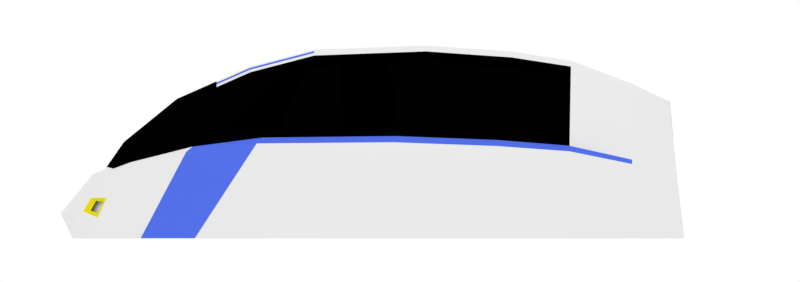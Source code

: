 # Source: hpvcar_8_Outside.blend  (saved by Blender 2.78.0; exported with 4.5.12 LTS)
import bpy
from mathutils import Matrix  # noqa: F401  (used for matrix-valued properties, if any)

bpy.ops.wm.read_factory_settings(use_empty=True)
scene = bpy.context.scene
scene.name = 'Scene'

# ---- collections
col_collection_1 = bpy.data.collections.new('Collection 1'); scene.collection.children.link(col_collection_1)

# ---- materials (node trees are filled in below, after node groups)
mat_skycarlightglows = bpy.data.materials.new('SkyCarLightGlows')
mat_skycarlightglows.alpha_threshold = 0.0
mat_skycarlightglows.diffuse_color = (0.5, 0.5, 0.5, 1.0)
mat_skycarlightglows.roughness = 0.5
mat_hpvcar_white = bpy.data.materials.new('hpvcar-white')
mat_hpvcar_white.alpha_threshold = 0.0
mat_hpvcar_white.roughness = 0.5
mat_hpvcar_white.line_color = (0.0, 0.0, 0.0, 1.0)
mat_hpvcar_blue = bpy.data.materials.new('hpvcar-blue')
mat_hpvcar_blue.alpha_threshold = 0.0
mat_hpvcar_blue.roughness = 0.5
mat_hpvcar_black = bpy.data.materials.new('hpvcar-black')
mat_hpvcar_black.alpha_threshold = 0.0
mat_hpvcar_black.preview_render_type = 'FLAT'
mat_hpvcar_black.roughness = 0.5
mat_hpvcar_yellow = bpy.data.materials.new('hpvcar-yellow')
mat_hpvcar_yellow.alpha_threshold = 0.0
mat_hpvcar_yellow.roughness = 0.5

# ---- material node trees
mat_skycarlightglows.use_nodes = True; mat_skycarlightglows.node_tree.nodes.clear()
_N = mat_skycarlightglows.node_tree.nodes; _L = mat_skycarlightglows.node_tree.links
n0 = _N.new('ShaderNodeOutputMaterial'); n0.name = 'Material Output'; n0.location = (1200, 880)
n0.label = 'Material Out'
n1 = _N.new('ShaderNodeAddShader'); n1.name = 'Add Shader'; n1.location = (1000, 880)
n1.label = 'Shader Add Refl'
n2 = _N.new('ShaderNodeAddShader'); n2.name = 'Add Shader.001'; n2.location = (800, 880)
n2.label = 'Shader Add Spec'
n3 = _N.new('ShaderNodeBsdfRefraction'); n3.name = 'Refraction BSDF'; n3.location = (1200, 220)
n3.label = 'Refl BSDF'
n4 = _N.new('ShaderNodeMix'); n4.name = 'Mix'; n4.location = (1000, 220)
n4.label = 'Mix Color/Refl'
n4.data_type = 'RGBA'
n4.blend_type = 'MULTIPLY'
n4.inputs[0].default_value = 1.0
n4.inputs[6].default_value = (1.0, 1.0, 1.0, 1.0)
n4.inputs[7].default_value = (0.5, 0.5, 0.5, 0.5)
n5 = _N.new('ShaderNodeMixShader'); n5.name = 'Mix Shader'; n5.location = (600, 880)
n5.label = 'Shader Mix Alpha'
n6 = _N.new('ShaderNodeBsdfTransparent'); n6.name = 'Transparent BSDF'; n6.location = (400, 880)
n6.label = 'Alpha BSDF'
n6.mute = True
n7 = _N.new('ShaderNodeMix'); n7.name = 'Mix.001'; n7.location = (200, 1100)
n7.label = 'Mix Color/Alpha'
n7.data_type = 'RGBA'
n7.blend_type = 'MULTIPLY'
n7.inputs[0].default_value = 1.0
n7.inputs[6].default_value = (1.0, 1.0, 1.0, 1.0)
n7.inputs[7].default_value = (1.0, 1.0, 1.0, 1.0)
n8 = _N.new('ShaderNodeBsdfDiffuse'); n8.name = 'Diffuse BSDF'; n8.location = (400, 660)
n8.label = 'Diff BSDF'
n9 = _N.new('ShaderNodeMix'); n9.name = 'Mix.002'; n9.location = (200, 660)
n9.label = 'Mix Color/Diffuse'
n9.data_type = 'RGBA'
n9.blend_type = 'MULTIPLY'
n9.inputs[0].default_value = 1.0
n9.inputs[7].default_value = (1.0, 1.0, 1.0, 1.0)
n10 = _N.new('ShaderNodeBsdfAnisotropic'); n10.name = 'Glossy BSDF'; n10.location = (400, 220)
n10.label = 'Spec BSDF'
n10.distribution = 'GGX'
n11 = _N.new('ShaderNodeMix'); n11.name = 'Mix.003'; n11.location = (200, 220)
n11.label = 'Mix Color/Spec'
n11.data_type = 'RGBA'
n11.blend_type = 'MULTIPLY'
n11.inputs[0].default_value = 1.0
n11.inputs[6].default_value = (0.25, 0.25, 0.25, 1.0)
n11.inputs[7].default_value = (0.0, 0.0, 0.0, 1.0)
n12 = _N.new('ShaderNodeMix'); n12.name = 'Mix.004'; n12.location = (200, 0)
n12.label = 'Mix Color/Hardness'
n12.data_type = 'RGBA'
n12.blend_type = 'MULTIPLY'
n12.inputs[0].default_value = 1.0
n12.inputs[6].default_value = (1.212, 1.212, 1.212, 1.212)
n12.inputs[7].default_value = (1.0, 1.0, 1.0, 1.0)
n13 = _N.new('ShaderNodeNormalMap'); n13.name = 'Normal Map'; n13.location = (200, 440)
n13.label = 'Normal/Map'
n13.mute = True
n14 = _N.new('ShaderNodeMix'); n14.name = 'Mix.005'; n14.location = (1000, 660)
n14.label = 'Bump/Map'
n14.mute = True
n14.data_type = 'RGBA'
n14.blend_type = 'MULTIPLY'
n14.inputs[0].default_value = 1.0
n14.inputs[6].default_value = (1.0, 1.0, 1.0, 1.0)
n14.inputs[7].default_value = (0.0, 0.0, 0.0, 1.0)
n15 = _N.new('ShaderNodeTexCoord'); n15.name = 'Texture Coordinate'; n15.location = (-600, 660)
n15.label = 'Texture Coords'
n16 = _N.new('ShaderNodeDisplacement'); n16.name = 'Displacement'; n16.location = (0, 0)
n16.inputs[1].default_value = 0.0
n16.inputs[2].default_value = 0.1
n17 = _N.new('ShaderNodeMath'); n17.name = 'Math'; n17.location = (0, 0)
n17.operation = 'POWER'
_L.new(n1.outputs[0], n0.inputs[0])
_L.new(n2.outputs[0], n1.inputs[0])
_L.new(n3.outputs[0], n1.inputs[1])
_L.new(n4.outputs[2], n3.inputs[0])
_L.new(n5.outputs[0], n2.inputs[0])
_L.new(n6.outputs[0], n5.inputs[1])
_L.new(n7.outputs[2], n5.inputs[0])
_L.new(n8.outputs[0], n5.inputs[2])
_L.new(n9.outputs[2], n8.inputs[0])
_L.new(n10.outputs[0], n2.inputs[1])
_L.new(n11.outputs[2], n10.inputs[0])
_L.new(n13.outputs[0], n8.inputs[2])
_L.new(n13.outputs[0], n10.inputs[4])
_L.new(n13.outputs[0], n3.inputs[3])
_L.new(n14.outputs[2], n16.inputs[0])
_L.new(n16.outputs[0], n0.inputs[2])
_L.new(n12.outputs[2], n17.inputs[0])
_L.new(n17.outputs[0], n10.inputs[1])
n0.is_active_output = True
mat_hpvcar_blue.use_nodes = True; mat_hpvcar_blue.node_tree.nodes.clear()
_N = mat_hpvcar_blue.node_tree.nodes; _L = mat_hpvcar_blue.node_tree.links
n0 = _N.new('ShaderNodeOutputMaterial'); n0.name = 'Material Output'; n0.location = (300, 300)
n1 = _N.new('ShaderNodeBsdfDiffuse'); n1.name = 'Diffuse BSDF'; n1.location = (10, 300)
n1.inputs[0].default_value = (0.08584, 0.1604, 0.8, 1.0)
_L.new(n1.outputs[0], n0.inputs[0])
n0.is_active_output = True
mat_hpvcar_black.use_nodes = True; mat_hpvcar_black.node_tree.nodes.clear()
_N = mat_hpvcar_black.node_tree.nodes; _L = mat_hpvcar_black.node_tree.links
n0 = _N.new('ShaderNodeOutputMaterial'); n0.name = 'Material Output'; n0.location = (300, 300)
n1 = _N.new('ShaderNodeBsdfTransparent'); n1.name = 'Transparent BSDF'; n1.location = (10, 300)
n1.inputs[0].default_value = (0.02198, 0.02198, 0.02198, 1.0)
_L.new(n1.outputs[0], n0.inputs[0])
n0.is_active_output = True
mat_hpvcar_yellow.use_nodes = True; mat_hpvcar_yellow.node_tree.nodes.clear()
_N = mat_hpvcar_yellow.node_tree.nodes; _L = mat_hpvcar_yellow.node_tree.links
n0 = _N.new('ShaderNodeOutputMaterial'); n0.name = 'Material Output'; n0.location = (300, 300)
n1 = _N.new('ShaderNodeBsdfDiffuse'); n1.name = 'Diffuse BSDF'; n1.location = (10, 300)
n1.inputs[0].default_value = (0.8, 0.7021, 0.007002, 1.0)
_L.new(n1.outputs[0], n0.inputs[0])
n0.is_active_output = True

# ---- world
world_world = bpy.data.worlds.new('World'); scene.world = world_world
world_world.use_nodes = True; world_world.node_tree.nodes.clear()
_N = world_world.node_tree.nodes; _L = world_world.node_tree.links
n0 = _N.new('ShaderNodeOutputWorld'); n0.name = 'World Output'; n0.location = (300, 300)
n1 = _N.new('ShaderNodeBackground'); n1.name = 'Background'; n1.location = (10, 300)
n1.inputs[0].default_value = (1.0, 1.0, 1.0, 1.0)
_L.new(n1.outputs[0], n0.inputs[0])
n0.is_active_output = True
world_world.color = (0.05088, 0.05088, 0.05088)
world_world.use_sun_shadow = False
world_world.sun_shadow_jitter_overblur = 0.0
world_world.cycles.sampling_method = 'MANUAL'

# ---- cameras
cam_camera = bpy.data.cameras.new('Camera')
cam_camera.type = 'ORTHO'
cam_camera.clip_end = 100.0
cam_camera.lens = 35.0
cam_camera.sensor_width = 32.0
cam_camera.sensor_height = 18.0
cam_camera.ortho_scale = 5.914
cam_camera.dof.focus_distance = 0.0

# ---- lights
light_lamp = bpy.data.lights.new('Lamp', 'POINT')
light_lamp.transmission_factor = 0.0
light_lamp.cutoff_distance = 30.0
light_lamp.energy = 100.0
light_lamp.shadow_buffer_clip_start = 1.001
light_lamp.shadow_soft_size = 0.1
light_lamp.shadow_maximum_resolution = 0.006
light_lamp.use_absolute_resolution = True

# ---- meshes
me_untitled_001 = bpy.data.meshes.new('Untitled.001')
me_untitled_001.from_pydata([(12.89, -116.1, -252.0), (11.96, 76.57, -227.9), (-12.27, -116.1, -252.0), (-12.58, 76.57, -227.9)], [], [(0, 2, 3, 1)])
me_untitled_001.polygons.foreach_set('use_smooth', [True] * 1)
_uv = me_untitled_001.uv_layers.new(name='map1')
_uv.uv.foreach_set('vector', [1.0, -0.5, 1.0, -1.0, 0.0, -1.0, 0.0, -0.5])
me_untitled_001.materials.append(mat_skycarlightglows)
me_untitled_001.use_remesh_preserve_volume = False
me_untitled_001.use_remesh_preserve_attributes = False
me_untitled_001.use_mirror_vertex_groups = False
me_untitled_001.update()
me_untitled_001.normals_split_custom_set([tuple(v) for v in zip(*[iter([0.0, 0.124, -0.9923, 0.0, 0.124, -0.9923, 0.0, 0.124, -0.9923, 0.0, 0.124, -0.9923])] * 3)])
me_cube = bpy.data.meshes.new('Cube')
me_cube.from_pydata([(0.3037, 9.555, -0.6254), (0.1296, -9.165, -0.4184), (0.0, -9.498, -0.3552), (0.0, 9.555, -0.6254), (0.1555, 9.103, 0.798), (0.2274, -7.567, 0.4009), (0.0, -7.567, 0.4245), (0.0, 9.103, 0.8612), (0.7571, -8.527, -0.6254), (0.0, -9.131, -0.6254), (0.5295, -5.945, 0.831), (0.0, -5.945, 0.8942), (0.0, -3.708, 1.246), (1.449, -7.056, -0.6254), (0.9371, -3.708, 1.183), (0.0, 7.888, 0.9741), (0.0, 8.02, 1.049), (1.231, 7.887, -0.6254), (0.4016, 8.02, 0.9854), (1.966, 5.994, -0.606), (0.8589, 6.09, 1.245), (0.0, 5.191, 1.308), (0.0, 6.09, 1.309), (2.109, -5.4, -0.6254), (0.9953, -1.752, 1.365), (0.0, -4.048, 1.111), (0.0, -1.752, 1.429), (0.0, -1.269, 1.38), (0.0, 1.664, 1.473), (2.648, -0.4363, -0.6254), (1.198, 1.664, 1.41), (0.0, 1.514, 1.39), (0.0, 4.273, 1.408), (2.496, 3.354, -0.6254), (1.046, 4.273, 1.345), (0.2651, 9.321, 0.08295), (0.3808, -8.385, 0.006302), (0.0, -8.525, 0.06951), (0.0, 9.321, 0.08295), (0.7476, -7.518, 0.1689), (1.72, -5.662, 0.3177), (0.9662, 7.956, 0.1835), (1.702, 6.044, 0.3221), (2.18, -3.509, 0.4075), (2.383, 0.6524, 0.4204), (2.231, 3.831, 0.3791), (0.1561, 9.299, 0.1558), (0.3213, -7.889, 0.1327), (0.0, -8.142, 0.1265), (0.0, 9.299, 0.1558), (0.732, -7.358, 0.2026), (1.606, -5.463, 0.3721), (0.8899, 7.962, 0.2314), (1.437, 6.048, 0.3824), (1.915, -3.33, 0.4713), (2.118, 0.7554, 0.4874), (1.966, 3.876, 0.4438), (0.08918, 9.555, -0.6254), (0.03807, -9.454, -0.3698), (0.04565, 9.103, 0.8466), (0.05454, -7.567, 0.4215), (0.1555, -5.945, 0.8796), (0.2224, -9.01, -0.6254), (0.2752, -3.708, 1.231), (0.118, 8.02, 1.034), (0.3614, 7.888, 0.8713), (0.2522, 6.09, 1.294), (0.5774, 5.427, 1.172), (0.2923, -1.752, 1.414), (0.0, -3.166, 1.235), (0.9764, -1.025, 1.265), (0.3519, 1.664, 1.458), (0.3073, 4.273, 1.394), (0.7329, 2.054, 1.296), (0.07786, 9.321, 0.08295), (0.1242, -8.511, 0.0549), (0.04586, 9.299, 0.1558), (0.1016, -8.132, 0.1348), (1.132, -7.73, -0.6254), (0.7504, -4.733, 1.022), (0.0, -7.806, 0.08705), (0.0, -4.733, 1.085), (1.275, -6.512, 0.2495), (1.205, -6.331, 0.2945), (0.3325, -7.783, 0.1603), (0.2204, -4.733, 1.07), (0.2866, -5.945, 0.8582), (0.5073, -3.708, 1.21), (0.2174, 8.02, 1.013), (0.4649, 6.09, 1.273), (0.5388, -1.752, 1.393), (0.6487, 1.664, 1.437), (0.5664, 4.273, 1.372), (0.1644, 9.555, -0.6254), (0.07017, -9.334, -0.3912), (0.08415, 9.103, 0.8252), (0.1005, -7.567, 0.4141), (0.4098, -8.841, -0.6254), (0.7843, -6.855, 0.2757), (0.6662, 7.887, 0.3275), (1.064, 5.626, 0.5281), (1.253, -4.78, 0.4526), (1.562, -0.8184, 0.5958), (1.351, 2.51, 0.6098), (0.1435, 9.321, 0.08295), (0.229, -8.5, 0.03353), (0.08452, 9.299, 0.1558), (0.2045, -8.085, 0.152), (0.4062, -4.733, 1.049), (0.546, -7.467, 0.2022), (0.9999, -7.076, -0.6254), (0.8589, -2.921, 1.12), (0.9152, -2.013, 1.19), (0.0, -2.258, 1.305), (2.37, -2.996, -0.6254), (1.094, -0.09769, 1.387), (0.0, -0.09768, 1.45), (2.278, -1.493, 0.4137), (2.014, -1.351, 0.4791), (0.3212, -0.09768, 1.435), (0.592, -0.09768, 1.414), (1.403, -2.861, 0.522), (0.0, 0.1222, 1.385), (0.8547, 0.5148, 1.281), (2.572, 1.459, -0.6254), (1.122, 2.968, 1.377), (0.0, 2.968, 1.441), (2.307, 2.241, 0.3997), (2.042, 2.316, 0.4656), (0.3296, 2.968, 1.426), (1.457, 0.8459, 0.6028), (0.6076, 2.968, 1.405), (0.9999, -6.304, -0.6254), (1.535, -4.487, -0.6254), (1.93, -2.073, -0.6254), (1.93, 0.5151, -0.6254), (1.93, 2.481, -0.6254), (1.535, 4.348, -0.6254), (0.9999, 6.986, -0.6254), (0.4322, 8.877, -0.6254), (0.0, 5.95, -0.6006), (0.0, 5.626, 0.5281), (2.218, 3.345, -0.6017), (0.0, 3.345, -0.6017), (0.7542, -8.214, -0.3794), (1.533, -6.625, -0.3333), (1.149, 7.908, -0.3749), (1.884, 6.009, -0.3185), (2.131, -4.814, -0.3055), (2.566, -0.09911, -0.3015), (2.414, 3.502, -0.3143), (0.2917, 9.483, -0.406), (0.2074, -8.924, -0.2869), (0.0, -9.196, -0.2237), (0.0, 9.483, -0.406), (0.06476, -9.162, -0.2383), (0.08567, 9.483, -0.406), (1.176, -7.353, -0.3544), (0.1579, 9.483, -0.406), (0.1194, -9.076, -0.2596), (2.342, -2.53, -0.3036), (2.49, 1.701, -0.3079), (0.2846, 9.44, -0.2757), (0.2536, -8.78, -0.2087), (0.0, -9.017, -0.1455), (0.0, 9.44, -0.2757), (0.08359, 9.44, -0.2757), (0.1541, 9.44, -0.2757), (0.7524, -8.029, -0.2332), (1.583, -6.368, -0.1598), (1.1, 7.921, -0.2261), (1.835, 6.019, -0.1478), (2.144, -4.466, -0.1155), (2.517, 0.1012, -0.1091), (2.365, 3.589, -0.1295), (0.08061, -8.989, -0.1601), (1.202, -7.129, -0.1934), (0.1486, -8.922, -0.1815), (2.325, -2.254, -0.1124), (2.441, 1.845, -0.1193), (0.5613, -8.726, -0.5608), (0.4352, -6.451, 0.6967), (0.0, -9.246, -0.5411), (0.0, -6.451, 0.7476), (0.6331, -7.789, 0.1182), (0.6038, -7.524, 0.1808), (0.124, -6.451, 0.7366), (0.1648, -9.149, -0.5456), (0.3038, -8.995, -0.5523), (0.2285, -6.451, 0.7196), (0.5566, -8.369, -0.3505), (0.5698, -8.196, -0.2256), (0.3767, -8.914, -0.4999), (0.3463, -6.929, 0.5702), (0.5253, -8.044, 0.07035), (0.483, -7.68, 0.1602), (0.09429, -6.928, 0.6019), (0.1738, -6.929, 0.589), (0.3958, -8.577, -0.3233), (0.4231, -8.417, -0.2184), (0.0, -9.353, -0.4616), (0.0, -6.928, 0.6095), (0.1106, -9.279, -0.4705), (0.2039, -9.14, -0.4834), (0.2823, 9.425, -0.2324), (0.269, -8.732, -0.1827), (0.0, -8.958, -0.1195), (0.0, 9.425, -0.2324), (0.0829, 9.425, -0.2324), (0.1528, 9.425, -0.2324), (0.7519, -7.967, -0.1847), (1.599, -6.283, -0.1021), (1.084, 7.925, -0.1766), (1.819, 6.022, -0.09101), (2.149, -4.351, -0.0523), (2.501, 0.1678, -0.04515), (2.349, 3.619, -0.06802), (0.08588, -8.931, -0.1342), (1.211, -7.054, -0.1399), (0.1583, -8.871, -0.1555), (2.319, -2.162, -0.04884), (2.425, 1.893, -0.05658), (0.6011, -8.206, -0.1841), (0.4592, -8.431, -0.1835), (0.7546, -8.263, -0.4175), (1.52, -6.691, -0.3786), (1.161, 7.905, -0.4137), (1.897, 6.007, -0.3631), (2.128, -4.905, -0.3551), (2.578, -0.1514, -0.3517), (2.426, 3.479, -0.3625), (0.06062, -9.207, -0.2587), (1.169, -7.411, -0.3964), (0.1117, -9.116, -0.28), (2.346, -2.603, -0.3535), (2.502, 1.664, -0.3571), (0.2936, 9.494, -0.44), (0.1954, -8.961, -0.3073), (0.0, -9.243, -0.244), (0.0, 9.494, -0.44), (0.08622, 9.494, -0.44), (0.1589, 9.494, -0.44), (0.5801, -8.481, -0.3831), (0.4156, -8.686, -0.3507), (0.0, -9.188, -0.5841), (0.0, -6.193, 0.8223), (0.1941, -9.078, -0.5863), (0.3578, -8.916, -0.5896), (0.6611, -8.625, -0.5937), (0.4832, -6.193, 0.7651), (0.6915, -7.651, 0.144), (0.6691, -7.439, 0.1919), (0.14, -6.193, 0.8095), (0.2581, -6.193, 0.7902), (0.6705, -8.323, -0.3652), (0.6761, -8.144, -0.2295), (0.6779, -8.084, -0.1844), (0.669, -8.37, -0.4006), (0.264, -9.028, -0.4627), (0.292, -7.22, 0.493), (0.4593, -8.2, 0.04112), (0.4092, -7.775, 0.1477), (0.07615, -7.22, 0.5196), (0.1404, -7.22, 0.5092), (0.3245, -8.772, -0.3067), (0.3604, -8.619, -0.214), (0.0, -9.419, -0.4131), (0.0, -7.22, 0.5251), (0.07753, -9.359, -0.4245), (0.1429, -9.229, -0.4413), (0.3724, -8.569, -0.1832), (0.3151, -8.812, -0.3309)], [(25, 27)], [(268, 58, 2, 266), (262, 267, 6, 60), (261, 259, 5, 47), (77, 60, 6, 48), (240, 57, 3, 239), (83, 79, 10, 50), (85, 81, 11, 61), (84, 62, 9, 80), (68, 26, 12, 63), (54, 24, 14, 51), (46, 4, 18, 52), (59, 7, 16, 64), (57, 65, 15, 3), (52, 18, 20, 53), (64, 16, 22, 66), (65, 67, 21, 15), (118, 115, 24, 54), (119, 116, 26, 68), (113, 112, 111, 69), (123, 70, 27, 122), (129, 126, 28, 71), (128, 125, 30, 55), (53, 20, 34, 56), (66, 22, 32, 72), (67, 73, 31, 21), (213, 42, 45, 216), (221, 127, 44, 215), (220, 117, 43, 214), (212, 41, 42, 213), (204, 35, 41, 212), (214, 43, 40, 211), (218, 82, 39, 210), (76, 74, 38, 49), (217, 75, 37, 206), (270, 260, 36, 205), (59, 76, 49, 7), (42, 53, 56, 45), (127, 128, 55, 44), (117, 118, 54, 43), (41, 52, 53, 42), (35, 46, 52, 41), (43, 54, 51, 40), (82, 83, 50, 39), (75, 77, 48, 37), (260, 261, 47, 36), (105, 107, 77, 75), (95, 106, 76, 59), (219, 105, 75, 217), (106, 104, 74, 76), (89, 66, 72, 92), (131, 129, 71, 91), (120, 119, 68, 90), (99, 100, 67, 65), (88, 64, 66, 89), (93, 99, 65, 57), (95, 59, 64, 88), (90, 68, 63, 87), (109, 97, 62, 84), (108, 85, 61, 86), (241, 93, 57, 240), (107, 96, 60, 77), (263, 262, 60, 96), (269, 94, 58, 268), (87, 63, 85, 108), (40, 51, 83, 82), (211, 40, 82, 218), (63, 12, 81, 85), (51, 14, 79, 83), (13, 78, 109, 98), (14, 87, 108, 79), (258, 1, 94, 269), (259, 263, 96, 5), (47, 5, 96, 107), (236, 0, 93, 241), (79, 108, 86, 10), (23, 13, 98, 101), (24, 90, 87, 14), (4, 95, 88, 18), (0, 17, 99, 93), (18, 88, 89, 20), (17, 19, 100, 99), (115, 120, 90, 24), (114, 23, 101, 121), (124, 29, 102, 130), (125, 131, 91, 30), (20, 89, 92, 34), (19, 33, 103, 100), (46, 35, 104, 106), (205, 36, 105, 219), (4, 46, 106, 95), (36, 47, 107, 105), (97, 62, 78, 8), (9, 62, 78, 110), (27, 70, 112, 113), (29, 114, 121, 102), (30, 91, 120, 115), (91, 71, 119, 120), (44, 55, 118, 117), (215, 44, 117, 220), (71, 28, 116, 119), (55, 30, 115, 118), (112, 121, 101, 111), (109, 78, 97), (73, 123, 122, 31), (34, 92, 131, 125), (33, 124, 130, 103), (92, 72, 129, 131), (45, 56, 128, 127), (216, 45, 127, 221), (56, 34, 125, 128), (72, 32, 126, 129), (123, 130, 102, 70), (110, 78, 13, 132), (132, 13, 23, 133), (133, 23, 114, 134), (134, 114, 29, 135), (135, 29, 124, 136), (136, 124, 33, 137), (137, 33, 19, 138), (138, 19, 17, 139), (0, 93, 139, 17), (93, 57, 3, 139), (19, 100, 141, 140), (19, 140, 143, 142), (230, 150, 161, 235), (229, 149, 160, 234), (237, 152, 159, 233), (162, 151, 158, 167), (225, 145, 157, 232), (167, 158, 156, 166), (233, 159, 155, 231), (271, 264, 152, 237), (231, 155, 153, 238), (232, 157, 144, 224), (228, 148, 145, 225), (236, 151, 146, 226), (226, 146, 147, 227), (234, 160, 148, 228), (235, 161, 149, 229), (227, 147, 150, 230), (166, 156, 154, 165), (208, 166, 165, 207), (209, 167, 166, 208), (204, 162, 167, 209), (150, 174, 179, 161), (149, 173, 178, 160), (152, 163, 177, 159), (145, 169, 176, 157), (159, 177, 175, 155), (264, 265, 163, 152), (155, 175, 164, 153), (157, 176, 168, 144), (148, 172, 169, 145), (151, 162, 170, 146), (146, 170, 171, 147), (160, 178, 172, 148), (161, 179, 173, 149), (147, 171, 174, 150), (254, 255, 191, 190), (257, 254, 190, 242), (249, 253, 189, 181), (248, 180, 188, 247), (247, 188, 187, 246), (253, 252, 186, 189), (250, 251, 185, 184), (256, 250, 184, 222), (251, 249, 181, 185), (252, 245, 183, 186), (246, 187, 182, 244), (242, 190, 198, 243), (181, 189, 197, 193), (180, 192, 203, 188), (188, 203, 202, 187), (189, 186, 196, 197), (184, 185, 195, 194), (222, 184, 194, 223), (185, 181, 193, 195), (186, 183, 201, 196), (187, 202, 200, 182), (191, 222, 223, 199), (255, 256, 222, 191), (35, 204, 209, 104), (104, 209, 208, 74), (74, 208, 207, 38), (174, 216, 221, 179), (173, 215, 220, 178), (163, 205, 219, 177), (169, 211, 218, 176), (177, 219, 217, 175), (265, 270, 205, 163), (175, 217, 206, 164), (176, 218, 210, 168), (172, 214, 211, 169), (162, 204, 212, 170), (170, 212, 213, 171), (178, 220, 214, 172), (179, 221, 215, 173), (171, 213, 216, 174), (180, 242, 243, 192), (248, 257, 242, 180), (19, 227, 230, 33), (124, 235, 229, 29), (114, 234, 228, 23), (17, 226, 227, 19), (0, 236, 226, 17), (23, 228, 225, 13), (78, 232, 224, 8), (58, 231, 238, 2), (258, 271, 237, 1), (94, 233, 231, 58), (13, 225, 232, 78), (1, 237, 233, 94), (29, 229, 234, 114), (33, 230, 235, 124), (151, 236, 241, 158), (158, 241, 240, 156), (156, 240, 239, 154), (8, 224, 257, 248), (168, 210, 256, 255), (62, 246, 244, 9), (61, 11, 245, 252), (50, 10, 249, 251), (210, 39, 250, 256), (39, 50, 251, 250), (86, 61, 252, 253), (97, 247, 246, 62), (8, 248, 247, 97), (10, 86, 253, 249), (224, 144, 254, 257), (144, 168, 255, 254), (192, 243, 271, 258), (199, 223, 270, 265), (198, 199, 265, 264), (243, 198, 264, 271), (193, 197, 263, 259), (192, 258, 269, 203), (203, 269, 268, 202), (197, 196, 262, 263), (194, 195, 261, 260), (223, 194, 260, 270), (195, 193, 259, 261), (196, 201, 267, 262), (202, 268, 266, 200), (110, 132, 133, 134, 135, 136, 137, 138, 139, 3, 9)])
me_cube.polygons.foreach_set('material_index', [0, 2, 2, 2, 0, 2, 2, 0, 0, 2, 0, 0, 0, 0, 0, 0, 2, 0, 0, 0, 0, 2, 2, 0, 0, 0, 0, 0, 0, 0, 1, 0, 0, 0, 0, 0, 1, 1, 1, 1, 0, 1, 0, 0, 0, 0, 0, 0, 0, 0, 0, 0, 0, 0, 0, 0, 1, 0, 2, 0, 2, 2, 0, 1, 0, 0, 0, 2, 0, 0, 0, 2, 2, 0, 2, 0, 0, 0, 0, 0, 0, 0, 0, 0, 0, 0, 0, 0, 0, 0, 0, 0, 0, 0, 0, 0, 0, 1, 0, 0, 2, 2, 0, 0, 0, 0, 0, 1, 0, 2, 0, 2, 0, 0, 0, 0, 0, 0, 0, 0, 0, 0, 2, 2, 0, 0, 0, 0, 0, 0, 0, 0, 0, 0, 1, 0, 0, 0, 0, 0, 0, 0, 0, 0, 0, 0, 0, 0, 0, 0, 0, 0, 1, 0, 0, 0, 0, 0, 3, 3, 2, 0, 0, 2, 0, 0, 2, 2, 0, 3, 2, 0, 0, 2, 0, 0, 2, 2, 0, 3, 3, 0, 0, 0, 0, 0, 0, 0, 0, 0, 0, 0, 1, 0, 0, 0, 0, 0, 0, 0, 0, 0, 0, 0, 0, 1, 0, 0, 0, 0, 0, 0, 0, 0, 0, 0, 0, 0, 0, 0, 2, 2, 0, 0, 2, 0, 0, 2, 0, 0, 0, 3, 3, 3, 2, 0, 0, 2, 0, 0, 2, 2, 0, 0])
me_cube.materials.append(mat_hpvcar_white)
me_cube.materials.append(mat_hpvcar_blue)
me_cube.materials.append(mat_hpvcar_black)
me_cube.materials.append(mat_hpvcar_yellow)
me_cube.use_remesh_preserve_volume = False
me_cube.use_remesh_preserve_attributes = False
me_cube.use_mirror_vertex_groups = False
me_cube.update()

# ---- objects
ob_skycarbrakelightsglow = bpy.data.objects.new('SkyCarBrakeLightsGlow', me_untitled_001)
ob_body = bpy.data.objects.new('Body', me_cube)
ob_lamp = bpy.data.objects.new('Lamp', light_lamp)
ob_camera = bpy.data.objects.new('Camera', cam_camera)

# ---- transforms, parenting, visibility, modifiers, constraints
ob_skycarbrakelightsglow.location = (0.0, 1.702, 0.3645)
ob_skycarbrakelightsglow.rotation_euler = (1.571, -0.0, 0.0)
ob_skycarbrakelightsglow.scale = (0.002251, 0.002251, 0.002251)
ob_skycarbrakelightsglow.color = (0.8, 0.8, 0.8, 1.0)
ob_skycarbrakelightsglow.lineart.crease_threshold = 0.0
ob_body.location = (-1.071e-08, 0.03197, -0.2131)
ob_body.scale = (0.35, 0.242, 0.6792)
ob_body.lock_rotations_4d = False
ob_body.empty_display_type = 'ARROWS'
ob_body.lineart.crease_threshold = 0.0
_m = ob_body.modifiers.new('Mirror', 'MIRROR')
_m.use_clip = True
ob_lamp.location = (4.076, 1.005, 5.904)
ob_lamp.rotation_euler = (0.6503, 0.05522, 1.866)
ob_lamp.lock_rotations_4d = False
ob_lamp.empty_display_type = 'ARROWS'
ob_lamp.color = (0.0, 0.0, 0.0, 0.0)
ob_lamp.lineart.crease_threshold = 0.0
ob_camera.location = (3.513, 0.2427, 0.08106)
ob_camera.rotation_euler = (1.571, -0.0, 1.571)
ob_camera.lock_rotations_4d = False
ob_camera.empty_display_type = 'ARROWS'
ob_camera.color = (0.0, 0.0, 0.0, 0.0)
ob_camera.display_type = 'WIRE'
ob_camera.lineart.crease_threshold = 0.0

# ---- collection membership
col_collection_1.objects.link(ob_skycarbrakelightsglow)
col_collection_1.objects.link(ob_body)
col_collection_1.objects.link(ob_lamp)
col_collection_1.objects.link(ob_camera)

# ---- scene / render settings (as saved in the file)
scene.camera = ob_camera
scene.frame_start = 1; scene.frame_end = 250; scene.frame_set(1)
scene.render.engine = 'CYCLES'
scene.render.resolution_x = 3062
scene.render.resolution_percentage = 50
scene.render.fps = 30
scene.render.dither_intensity = 0.0
scene.render.film_transparent = True
scene.cycles.use_denoising = False
scene.cycles.samples = 576
scene.cycles.sampling_pattern = 'TABULATED_SOBOL'
scene.cycles.light_sampling_threshold = 0.0
scene.cycles.use_adaptive_sampling = False
scene.cycles.use_light_tree = False
scene.cycles.blur_glossy = 0.0
scene.cycles.sample_clamp_indirect = 0.0
scene.view_settings.view_transform = 'Standard'
bpy.context.view_layer.update()
